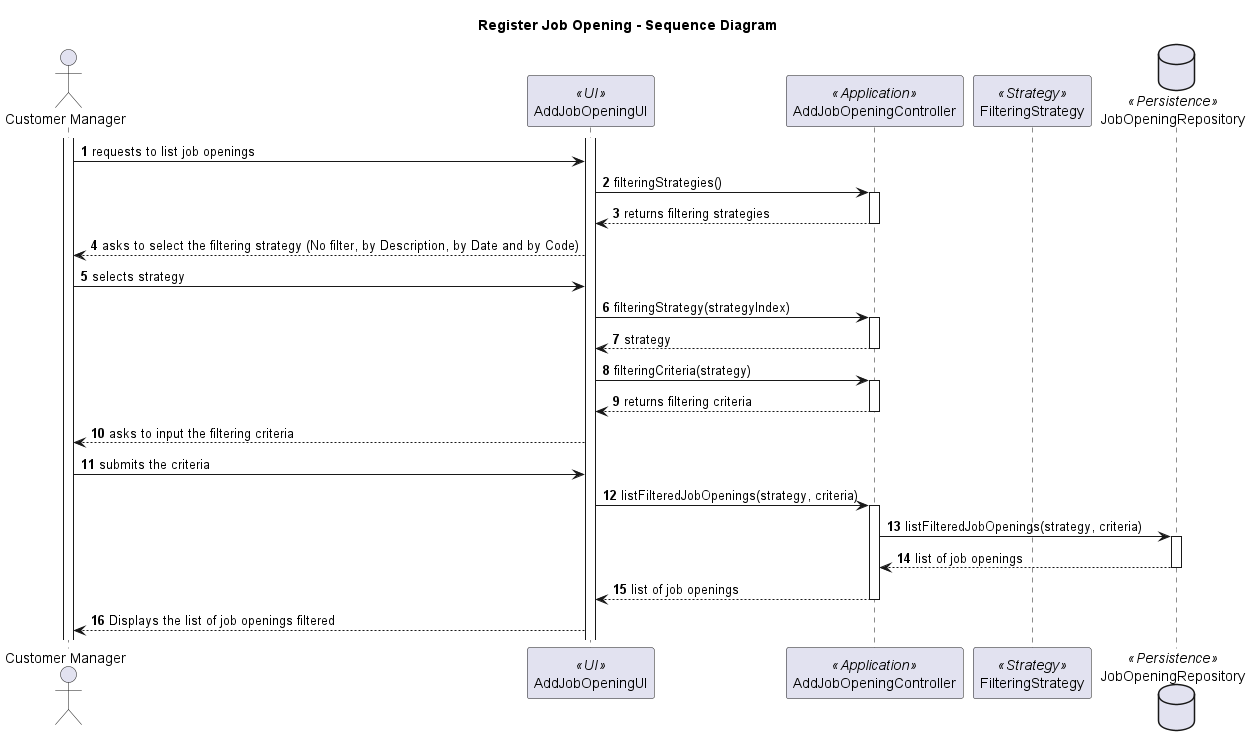

The diagram above was rendered by PlantUML. Its source (embedded in the PNG):
@startuml

title Register Job Opening - Sequence Diagram

autonumber
actor "Customer Manager" as M
participant AddJobOpeningUI  as UI <<UI>>
participant AddJobOpeningController as Controller <<Application>>
participant FilteringStrategy as FS <<Strategy>>
database JobOpeningRepository as JRepo <<Persistence>>

activate M
activate UI

M -> UI : requests to list job openings

UI -> Controller : filteringStrategies()

activate Controller

Controller --> UI : returns filtering strategies

deactivate Controller


UI --> M :  asks to select the filtering strategy (No filter, by Description, by Date and by Code)

M -> UI : selects strategy

UI -> Controller : filteringStrategy(strategyIndex)

activate Controller

Controller --> UI : strategy

deactivate Controller

UI -> Controller : filteringCriteria(strategy)

activate Controller

Controller --> UI : returns filtering criteria

deactivate Controller

UI --> M : asks to input the filtering criteria

M -> UI : submits the criteria

UI -> Controller : listFilteredJobOpenings(strategy, criteria)

activate Controller

Controller -> JRepo : listFilteredJobOpenings(strategy, criteria)

activate JRepo

JRepo --> Controller : list of job openings

deactivate JRepo

Controller --> UI : list of job openings

deactivate Controller

UI --> M : Displays the list of job openings filtered




@enduml